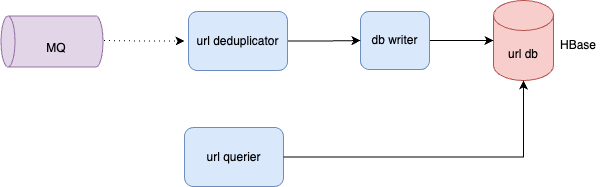

The diagram above was exported from draw.io. Its source (the exported page's mxGraphModel, read from the mxfile embedded in the PNG):
<mxGraphModel dx="990" dy="609" grid="0" gridSize="10" guides="1" tooltips="1" connect="1" arrows="1" fold="1" page="1" pageScale="1" pageWidth="2339" pageHeight="3300" math="0" shadow="0">
  <root>
    <mxCell id="0" />
    <mxCell id="1" parent="0" />
    <mxCell id="Vf_A42gQkC2Tln1RJjFX-2" value="" style="shape=cylinder3;whiteSpace=wrap;html=1;boundedLbl=1;backgroundOutline=1;size=15;fillColor=#f8cecc;strokeColor=#b85450;" vertex="1" parent="1">
      <mxGeometry x="680" y="254" width="60" height="80" as="geometry" />
    </mxCell>
    <mxCell id="Vf_A42gQkC2Tln1RJjFX-3" value="url db" style="text;html=1;align=center;verticalAlign=middle;whiteSpace=wrap;rounded=0;" vertex="1" parent="1">
      <mxGeometry x="680" y="299" width="60" height="18" as="geometry" />
    </mxCell>
    <mxCell id="Vf_A42gQkC2Tln1RJjFX-6" style="edgeStyle=orthogonalEdgeStyle;rounded=0;orthogonalLoop=1;jettySize=auto;html=1;exitX=0.5;exitY=1;exitDx=0;exitDy=0;exitPerimeter=0;entryX=0;entryY=0.5;entryDx=0;entryDy=0;dashed=1;dashPattern=1 4;" edge="1" parent="1">
      <mxGeometry relative="1" as="geometry">
        <mxPoint x="290.5" y="294" as="sourcePoint" />
        <mxPoint x="371" y="294.5" as="targetPoint" />
      </mxGeometry>
    </mxCell>
    <mxCell id="Vf_A42gQkC2Tln1RJjFX-9" value="url querier" style="rounded=1;whiteSpace=wrap;html=1;fillColor=#dae8fc;strokeColor=#6c8ebf;" vertex="1" parent="1">
      <mxGeometry x="371" y="381" width="99" height="59" as="geometry" />
    </mxCell>
    <mxCell id="Vf_A42gQkC2Tln1RJjFX-11" style="edgeStyle=orthogonalEdgeStyle;rounded=0;orthogonalLoop=1;jettySize=auto;html=1;exitX=1;exitY=0.5;exitDx=0;exitDy=0;entryX=0.5;entryY=1;entryDx=0;entryDy=0;entryPerimeter=0;" edge="1" parent="1" source="Vf_A42gQkC2Tln1RJjFX-9" target="Vf_A42gQkC2Tln1RJjFX-2">
      <mxGeometry relative="1" as="geometry" />
    </mxCell>
    <mxCell id="Vf_A42gQkC2Tln1RJjFX-12" value="HBase" style="text;html=1;align=center;verticalAlign=middle;whiteSpace=wrap;rounded=0;" vertex="1" parent="1">
      <mxGeometry x="735" y="284" width="60" height="30" as="geometry" />
    </mxCell>
    <mxCell id="Vf_A42gQkC2Tln1RJjFX-13" value="" style="shape=cylinder3;whiteSpace=wrap;html=1;boundedLbl=1;backgroundOutline=1;size=7;rotation=-90;fillColor=#e1d5e7;strokeColor=#9673a6;" vertex="1" parent="1">
      <mxGeometry x="213" y="244" width="51" height="102" as="geometry" />
    </mxCell>
    <mxCell id="Vf_A42gQkC2Tln1RJjFX-21" style="edgeStyle=orthogonalEdgeStyle;rounded=0;orthogonalLoop=1;jettySize=auto;html=1;exitX=1;exitY=0.5;exitDx=0;exitDy=0;" edge="1" parent="1" source="Vf_A42gQkC2Tln1RJjFX-19" target="Vf_A42gQkC2Tln1RJjFX-2">
      <mxGeometry relative="1" as="geometry" />
    </mxCell>
    <mxCell id="Vf_A42gQkC2Tln1RJjFX-19" value="db writer" style="rounded=1;whiteSpace=wrap;html=1;fillColor=#dae8fc;strokeColor=#6c8ebf;" vertex="1" parent="1">
      <mxGeometry x="547" y="265" width="69" height="58" as="geometry" />
    </mxCell>
    <mxCell id="Vf_A42gQkC2Tln1RJjFX-25" value="MQ" style="text;html=1;align=center;verticalAlign=middle;whiteSpace=wrap;rounded=0;" vertex="1" parent="1">
      <mxGeometry x="213" y="287" width="60" height="30" as="geometry" />
    </mxCell>
    <mxCell id="Vf_A42gQkC2Tln1RJjFX-27" style="edgeStyle=orthogonalEdgeStyle;rounded=0;orthogonalLoop=1;jettySize=auto;html=1;exitX=1;exitY=0.5;exitDx=0;exitDy=0;" edge="1" parent="1" source="Vf_A42gQkC2Tln1RJjFX-26" target="Vf_A42gQkC2Tln1RJjFX-19">
      <mxGeometry relative="1" as="geometry" />
    </mxCell>
    <mxCell id="Vf_A42gQkC2Tln1RJjFX-26" value="url deduplicator" style="rounded=1;whiteSpace=wrap;html=1;fillColor=#dae8fc;strokeColor=#6c8ebf;" vertex="1" parent="1">
      <mxGeometry x="375" y="265" width="99" height="59" as="geometry" />
    </mxCell>
  </root>
</mxGraphModel>